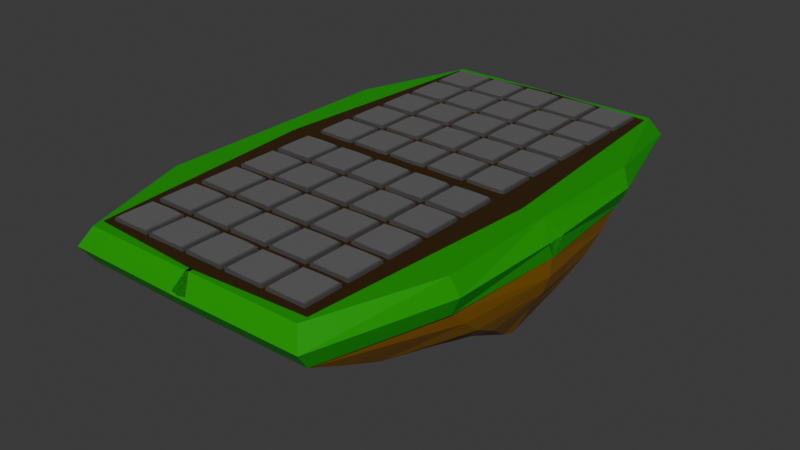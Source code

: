 # Source: MainMap.blend  (saved by Blender 4.2.66; exported with 4.5.12 LTS)
import bpy
from mathutils import Matrix  # noqa: F401  (used for matrix-valued properties, if any)

bpy.ops.wm.read_factory_settings(use_empty=True)
scene = bpy.context.scene
scene.name = 'Scene'

# ---- collections
col_collection = bpy.data.collections.new('Collection'); scene.collection.children.link(col_collection)
col_places = bpy.data.collections.new('Places'); scene.collection.children.link(col_places)

# ---- materials (node trees are filled in below, after node groups)
mat_material_025 = bpy.data.materials.new('Material.025')
mat_material = bpy.data.materials.new('Material')
mat_material.alpha_threshold = 0.0
mat_material.use_transparent_shadow = False
mat_material.roughness = 0.5
mat_material.line_color = (0.0, 0.0, 0.0, 1.0)
mat_material_001 = bpy.data.materials.new('Material.001')
mat_material_001.alpha_threshold = 0.0
mat_material_001.use_transparent_shadow = False
mat_material_001.roughness = 0.5
mat_material_001.line_color = (0.0, 0.0, 0.0, 1.0)
mat_material_024 = bpy.data.materials.new('Material.024')
mat_material_026 = bpy.data.materials.new('Material.026')

# ---- material node trees
mat_material_025.use_nodes = True; mat_material_025.node_tree.nodes.clear()
_N = mat_material_025.node_tree.nodes; _L = mat_material_025.node_tree.links
n0 = _N.new('ShaderNodeBsdfPrincipled'); n0.name = 'Principled BSDF'; n0.location = (10, 300)
n0.inputs[0].default_value = (0.246, 0.1117, 0.0, 1.0)
n1 = _N.new('ShaderNodeOutputMaterial'); n1.name = 'Material Output'; n1.location = (300, 300)
_L.new(n0.outputs[0], n1.inputs[0])
n1.is_active_output = True
mat_material.use_nodes = True; mat_material.node_tree.nodes.clear()
_N = mat_material.node_tree.nodes; _L = mat_material.node_tree.links
n0 = _N.new('ShaderNodeOutputMaterial'); n0.name = 'Material Output'; n0.location = (300, 300)
n1 = _N.new('ShaderNodeBsdfPrincipled'); n1.name = 'Principled BSDF'; n1.location = (10, 300)
n1.inputs[0].default_value = (0.132, 0.132, 0.132, 1.0)
n1.inputs[3].default_value = 1.45
_L.new(n1.outputs[0], n0.inputs[0])
n0.is_active_output = True
mat_material_001.use_nodes = True; mat_material_001.node_tree.nodes.clear()
_N = mat_material_001.node_tree.nodes; _L = mat_material_001.node_tree.links
n0 = _N.new('ShaderNodeOutputMaterial'); n0.name = 'Material Output'; n0.location = (300, 300)
n1 = _N.new('ShaderNodeBsdfPrincipled'); n1.name = 'Principled BSDF'; n1.location = (10, 300)
n1.inputs[0].default_value = (0.07723, 0.07325, 0.07623, 1.0)
n1.inputs[3].default_value = 1.45
_L.new(n1.outputs[0], n0.inputs[0])
n0.is_active_output = True
mat_material_024.use_nodes = True; mat_material_024.node_tree.nodes.clear()
_N = mat_material_024.node_tree.nodes; _L = mat_material_024.node_tree.links
n0 = _N.new('ShaderNodeBsdfPrincipled'); n0.name = 'Principled BSDF'; n0.location = (-285, 430)
n0.inputs[0].default_value = (0.001831, 0.3492, 0.0, 1.0)
n1 = _N.new('ShaderNodeOutputMaterial'); n1.name = 'Material Output'; n1.location = (130, 452)
_L.new(n0.outputs[0], n1.inputs[0])
n1.is_active_output = True
mat_material_026.use_nodes = True; mat_material_026.node_tree.nodes.clear()
_N = mat_material_026.node_tree.nodes; _L = mat_material_026.node_tree.links
n0 = _N.new('ShaderNodeBsdfPrincipled'); n0.name = 'Principled BSDF'; n0.location = (10, 300)
n0.inputs[0].default_value = (0.03568, 0.01583, 0.0, 1.0)
n1 = _N.new('ShaderNodeOutputMaterial'); n1.name = 'Material Output'; n1.location = (300, 300)
_L.new(n0.outputs[0], n1.inputs[0])
n1.is_active_output = True

# ---- world
world_world = bpy.data.worlds.new('World'); scene.world = world_world
world_world.use_nodes = True; world_world.node_tree.nodes.clear()
_N = world_world.node_tree.nodes; _L = world_world.node_tree.links
n0 = _N.new('ShaderNodeOutputWorld'); n0.name = 'World Output'; n0.location = (300, 300)
n1 = _N.new('ShaderNodeBackground'); n1.name = 'Background'; n1.location = (10, 300)
n1.inputs[0].default_value = (0.05088, 0.05088, 0.05088, 1.0)
_L.new(n1.outputs[0], n0.inputs[0])
n0.is_active_output = True
world_world.color = (0.05088, 0.05088, 0.05088)
world_world.sun_shadow_jitter_overblur = 0.0

# ---- meshes
me_cube_024 = bpy.data.meshes.new('Cube.024')
me_cube_024.from_pydata([(-1.0, -0.8, -1.0), (-1.0, -1.0, 1.0), (-1.0, 0.8, -1.0), (-1.0, 1.0, 1.0), (1.0, -0.8, -1.0), (1.0, -1.0, 1.0), (1.0, 0.8, -1.0), (1.0, 1.0, 1.0), (-1.006, -0.9436, 0.0), (-1.006, 0.9436, 0.0), (1.006, 0.9436, 0.0), (1.006, -0.9436, 0.0), (-1.0, -0.4, -3.0), (-1.0, 0.4, -3.0), (1.0, -0.4, -3.0), (1.0, 0.4, -3.0), (-1.0, 0.6394, -2.0), (-1.0, -0.6394, -2.0), (1.0, -0.6394, -2.0), (1.0, 0.6394, -2.0), (-1.0, -0.1871, -3.958), (-1.0, 0.1871, -3.958), (1.0, -0.1871, -3.958), (1.0, 0.1871, -3.958), (-1.371, 0.0, -1.0), (-1.371, 0.0, 1.0), (1.371, 0.0, -1.0), (1.371, 0.0, 1.0), (1.379, 0.0, 0.0), (-1.379, 0.0, 0.0), (-1.234, 0.0, -3.0), (1.234, 0.0, -3.0), (1.321, 0.0, -2.0), (-1.321, 0.0, -2.0), (-1.086, 0.0, -4.875), (1.086, 0.0, -4.875), (-1.28, 0.5, 1.0), (1.28, 0.4, -1.0), (-1.288, 0.4718, 0.0), (1.207, 0.2, -3.0), (1.253, 0.3197, -2.0), (1.08, 0.04831, -4.653), (-1.28, 0.4, -1.0), (1.28, 0.5, 1.0), (1.288, 0.4718, 0.0), (-1.207, 0.2, -3.0), (-1.253, 0.3197, -2.0), (-1.08, 0.04831, -4.653), (-1.28, -0.4, -1.0), (1.28, -0.5, 1.0), (1.288, -0.4718, 0.0), (-1.207, -0.2, -3.0), (-1.253, -0.3197, -2.0), (-1.08, -0.04831, -4.653), (-1.28, -0.5, 1.0), (1.28, -0.4, -1.0), (-1.288, -0.4718, 0.0), (1.207, -0.2, -3.0), (1.253, -0.3197, -2.0), (1.08, -0.04831, -4.653)], [], [(38, 36, 3, 9), (9, 3, 7, 10), (50, 49, 5, 11), (11, 5, 1, 8), (46, 16, 13, 45), (49, 54, 1, 5), (4, 11, 8, 0), (55, 50, 11, 4), (2, 9, 10, 6), (42, 38, 9, 2), (57, 14, 22, 59), (58, 18, 14, 57), (18, 17, 12, 14), (16, 19, 15, 13), (2, 6, 19, 16), (4, 0, 17, 18), (55, 4, 18, 58), (42, 2, 16, 46), (53, 59, 22, 20), (45, 13, 21, 47), (14, 12, 20, 22), (13, 15, 23, 21), (51, 30, 34, 53), (47, 41, 35, 34), (48, 24, 33, 52), (37, 26, 32, 40), (40, 32, 31, 39), (39, 31, 35, 41), (48, 56, 29, 24), (37, 44, 28, 26), (43, 36, 25, 27), (52, 33, 30, 51), (44, 43, 27, 28), (56, 54, 25, 29), (10, 7, 43, 44), (7, 3, 36, 43), (6, 10, 44, 37), (15, 39, 41, 23), (19, 40, 39, 15), (6, 37, 40, 19), (21, 23, 41, 47), (30, 45, 47, 34), (24, 42, 46, 33), (24, 29, 38, 42), (33, 46, 45, 30), (29, 25, 36, 38), (8, 1, 54, 56), (17, 52, 51, 12), (0, 8, 56, 48), (0, 48, 52, 17), (12, 51, 53, 20), (34, 35, 59, 53), (26, 55, 58, 32), (32, 58, 57, 31), (31, 57, 59, 35), (26, 28, 50, 55), (27, 25, 54, 49), (28, 27, 49, 50)])
_uv = me_cube_024.uv_layers.new(name='UVMap')
_uv.uv.foreach_set('vector', [0.5, 0.1875, 0.625, 0.1875, 0.625, 0.25, 0.5, 0.25, 0.5, 0.25, 0.625, 0.25, 0.625, 0.5, 0.5, 0.5, 0.5, 0.6875, 0.625, 0.6875, 0.625, 0.75, 0.5, 0.75, 0.5, 0.75, 0.625, 0.75, 0.625, 1.0, 0.5, 1.0, 0.375, 0.1875, 0.375, 0.25, 0.375, 0.25, 0.375, 0.1875, 0.625, 0.6875, 0.875, 0.6875, 0.875, 0.75, 0.625, 0.75, 0.375, 0.75, 0.5, 0.75, 0.5, 1.0, 0.375, 1.0, 0.375, 0.6875, 0.5, 0.6875, 0.5, 0.75, 0.375, 0.75, 0.375, 0.25, 0.5, 0.25, 0.5, 0.5, 0.375, 0.5, 0.375, 0.1875, 0.5, 0.1875, 0.5, 0.25, 0.375, 0.25, 0.375, 0.6875, 0.375, 0.75, 0.375, 0.75, 0.375, 0.6875, 0.375, 0.6875, 0.375, 0.75, 0.375, 0.75, 0.375, 0.6875, 0.375, 0.75, 0.375, 1.0, 0.375, 1.0, 0.375, 0.75, 0.375, 0.25, 0.375, 0.5, 0.375, 0.5, 0.375, 0.25, 0.375, 0.25, 0.375, 0.5, 0.375, 0.5, 0.375, 0.25, 0.375, 0.75, 0.375, 1.0, 0.375, 1.0, 0.375, 0.75, 0.375, 0.6875, 0.375, 0.75, 0.375, 0.75, 0.375, 0.6875, 0.375, 0.1875, 0.375, 0.25, 0.375, 0.25, 0.375, 0.1875, 0.125, 0.6875, 0.375, 0.6875, 0.375, 0.75, 0.125, 0.75, 0.375, 0.1875, 0.375, 0.25, 0.375, 0.25, 0.375, 0.1875, 0.375, 0.75, 0.375, 1.0, 0.375, 1.0, 0.375, 0.75, 0.375, 0.25, 0.375, 0.5, 0.375, 0.5, 0.375, 0.25, 0.375, 0.0625, 0.375, 0.125, 0.375, 0.125, 0.375, 0.0625, 0.125, 0.5625, 0.375, 0.5625, 0.375, 0.625, 0.125, 0.625, 0.375, 0.0625, 0.375, 0.125, 0.375, 0.125, 0.375, 0.0625, 0.375, 0.5625, 0.375, 0.625, 0.375, 0.625, 0.375, 0.5625, 0.375, 0.5625, 0.375, 0.625, 0.375, 0.625, 0.375, 0.5625, 0.375, 0.5625, 0.375, 0.625, 0.375, 0.625, 0.375, 0.5625, 0.375, 0.0625, 0.5, 0.0625, 0.5, 0.125, 0.375, 0.125, 0.375, 0.5625, 0.5, 0.5625, 0.5, 0.625, 0.375, 0.625, 0.625, 0.5625, 0.875, 0.5625, 0.875, 0.625, 0.625, 0.625, 0.375, 0.0625, 0.375, 0.125, 0.375, 0.125, 0.375, 0.0625, 0.5, 0.5625, 0.625, 0.5625, 0.625, 0.625, 0.5, 0.625, 0.5, 0.0625, 0.625, 0.0625, 0.625, 0.125, 0.5, 0.125, 0.5, 0.5, 0.625, 0.5, 0.625, 0.5625, 0.5, 0.5625, 0.625, 0.5, 0.875, 0.5, 0.875, 0.5625, 0.625, 0.5625, 0.375, 0.5, 0.5, 0.5, 0.5, 0.5625, 0.375, 0.5625, 0.375, 0.5, 0.375, 0.5625, 0.375, 0.5625, 0.375, 0.5, 0.375, 0.5, 0.375, 0.5625, 0.375, 0.5625, 0.375, 0.5, 0.375, 0.5, 0.375, 0.5625, 0.375, 0.5625, 0.375, 0.5, 0.125, 0.5, 0.375, 0.5, 0.375, 0.5625, 0.125, 0.5625, 0.375, 0.125, 0.375, 0.1875, 0.375, 0.1875, 0.375, 0.125, 0.375, 0.125, 0.375, 0.1875, 0.375, 0.1875, 0.375, 0.125, 0.375, 0.125, 0.5, 0.125, 0.5, 0.1875, 0.375, 0.1875, 0.375, 0.125, 0.375, 0.1875, 0.375, 0.1875, 0.375, 0.125, 0.5, 0.125, 0.625, 0.125, 0.625, 0.1875, 0.5, 0.1875, 0.5, 0.0, 0.625, 0.0, 0.625, 0.0625, 0.5, 0.0625, 0.375, 0.0, 0.375, 0.0625, 0.375, 0.0625, 0.375, 0.0, 0.375, 0.0, 0.5, 0.0, 0.5, 0.0625, 0.375, 0.0625, 0.375, 0.0, 0.375, 0.0625, 0.375, 0.0625, 0.375, 0.0, 0.375, 0.0, 0.375, 0.0625, 0.375, 0.0625, 0.375, 0.0, 0.125, 0.625, 0.375, 0.625, 0.375, 0.6875, 0.125, 0.6875, 0.375, 0.625, 0.375, 0.6875, 0.375, 0.6875, 0.375, 0.625, 0.375, 0.625, 0.375, 0.6875, 0.375, 0.6875, 0.375, 0.625, 0.375, 0.625, 0.375, 0.6875, 0.375, 0.6875, 0.375, 0.625, 0.375, 0.625, 0.5, 0.625, 0.5, 0.6875, 0.375, 0.6875, 0.625, 0.625, 0.875, 0.625, 0.875, 0.6875, 0.625, 0.6875, 0.5, 0.625, 0.625, 0.625, 0.625, 0.6875, 0.5, 0.6875])
me_cube_024.materials.append(mat_material_025)
me_cube_024.update()
me_cube = bpy.data.meshes.new('Cube')
me_cube.from_pydata([(1.0, 1.0, 1.0), (1.0, 1.0, -1.0), (1.0, -1.0, 1.0), (1.0, -1.0, -1.0), (-1.0, 1.0, 1.0), (-1.0, 1.0, -1.0), (-1.0, -1.0, 1.0), (-1.0, -1.0, -1.0), (-1.021, 0.0, -1.0), (1.007, 0.0, 1.0), (-1.021, 0.0, 1.0), (1.007, 0.0, -1.0), (0.0, 1.044, -1.0), (0.0, -1.044, 1.0), (0.0, -1.044, -1.0), (0.0, 1.044, 1.0), (0.0, 0.0, -1.0), (0.0, 0.0, 1.0)], [], [(17, 10, 6, 13), (14, 13, 6, 7), (8, 10, 4, 5), (16, 11, 3, 14), (11, 9, 2, 3), (12, 15, 0, 1), (1, 0, 9, 11), (12, 1, 11, 16), (7, 6, 10, 8), (15, 4, 10, 17), (0, 15, 17, 9), (5, 12, 16, 8), (5, 4, 15, 12), (8, 16, 14, 7), (3, 2, 13, 14), (9, 17, 13, 2)])
_uv = me_cube.uv_layers.new(name='UVMap')
_uv.uv.foreach_set('vector', [0.75, 0.625, 0.875, 0.625, 0.875, 0.75, 0.75, 0.75, 0.375, 0.875, 0.625, 0.875, 0.625, 1.0, 0.375, 1.0, 0.375, 0.125, 0.625, 0.125, 0.625, 0.25, 0.375, 0.25, 0.25, 0.625, 0.375, 0.625, 0.375, 0.75, 0.25, 0.75, 0.375, 0.625, 0.625, 0.625, 0.625, 0.75, 0.375, 0.75, 0.375, 0.375, 0.625, 0.375, 0.625, 0.5, 0.375, 0.5, 0.375, 0.5, 0.625, 0.5, 0.625, 0.625, 0.375, 0.625, 0.25, 0.5, 0.375, 0.5, 0.375, 0.625, 0.25, 0.625, 0.375, 0.0, 0.625, 0.0, 0.625, 0.125, 0.375, 0.125, 0.75, 0.5, 0.875, 0.5, 0.875, 0.625, 0.75, 0.625, 0.625, 0.5, 0.75, 0.5, 0.75, 0.625, 0.625, 0.625, 0.125, 0.5, 0.25, 0.5, 0.25, 0.625, 0.125, 0.625, 0.375, 0.25, 0.625, 0.25, 0.625, 0.375, 0.375, 0.375, 0.125, 0.625, 0.25, 0.625, 0.25, 0.75, 0.125, 0.75, 0.375, 0.75, 0.625, 0.75, 0.625, 0.875, 0.375, 0.875, 0.625, 0.625, 0.75, 0.625, 0.75, 0.75, 0.625, 0.75])
me_cube.materials.append(mat_material)
me_cube.use_mirror_vertex_groups = False
me_cube.update()
me_cube_001 = bpy.data.meshes.new('Cube.001')
me_cube_001.from_pydata([(1.0, 1.0, 1.0), (1.0, 1.0, -1.0), (1.0, -1.0, 1.0), (1.0, -1.0, -1.0), (-1.0, 1.0, 1.0), (-1.0, 1.0, -1.0), (-1.0, -1.0, 1.0), (-1.0, -1.0, -1.0), (-0.9801, -0.609, -1.0), (1.025, -0.6041, 1.0), (-0.9801, -0.609, 1.0), (1.025, -0.6041, -1.0), (0.4577, 0.9768, -1.0), (0.403, -1.05, 1.0), (0.403, -1.05, -1.0), (0.4577, 0.9768, 1.0), (0.4739, -0.609, -1.0), (0.4739, -0.609, 1.0)], [], [(17, 10, 6, 13), (14, 13, 6, 7), (8, 10, 4, 5), (16, 11, 3, 14), (11, 9, 2, 3), (12, 15, 0, 1), (1, 0, 9, 11), (12, 1, 11, 16), (7, 6, 10, 8), (15, 4, 10, 17), (0, 15, 17, 9), (5, 12, 16, 8), (5, 4, 15, 12), (8, 16, 14, 7), (3, 2, 13, 14), (9, 17, 13, 2)])
_uv = me_cube_001.uv_layers.new(name='UVMap')
_uv.uv.foreach_set('vector', [0.6928, 0.7011, 0.875, 0.7011, 0.875, 0.75, 0.6928, 0.75, 0.375, 0.8178, 0.625, 0.8178, 0.625, 1.0, 0.375, 1.0, 0.375, 0.04887, 0.625, 0.04887, 0.625, 0.25, 0.375, 0.25, 0.3072, 0.7011, 0.375, 0.7011, 0.375, 0.75, 0.3072, 0.75, 0.375, 0.7011, 0.625, 0.7011, 0.625, 0.75, 0.375, 0.75, 0.375, 0.4322, 0.625, 0.4322, 0.625, 0.5, 0.375, 0.5, 0.375, 0.5, 0.625, 0.5, 0.625, 0.7011, 0.375, 0.7011, 0.3072, 0.5, 0.375, 0.5, 0.375, 0.7011, 0.3072, 0.7011, 0.375, 0.0, 0.625, 0.0, 0.625, 0.04887, 0.375, 0.04887, 0.6928, 0.5, 0.875, 0.5, 0.875, 0.7011, 0.6928, 0.7011, 0.625, 0.5, 0.6928, 0.5, 0.6928, 0.7011, 0.625, 0.7011, 0.125, 0.5, 0.3072, 0.5, 0.3072, 0.7011, 0.125, 0.7011, 0.375, 0.25, 0.625, 0.25, 0.625, 0.4322, 0.375, 0.4322, 0.125, 0.7011, 0.3072, 0.7011, 0.3072, 0.75, 0.125, 0.75, 0.375, 0.75, 0.625, 0.75, 0.625, 0.8178, 0.375, 0.8178, 0.625, 0.7011, 0.6928, 0.7011, 0.6928, 0.75, 0.625, 0.75])
me_cube_001.materials.append(mat_material_001)
me_cube_001.use_mirror_vertex_groups = False
me_cube_001.update()
me_cube_002 = bpy.data.meshes.new('Cube.002')
me_cube_002.from_pydata([(-0.744, -0.9568, -1.0), (-0.7061, -0.9651, 1.0), (-1.011, 0.0, -1.0), (-0.9503, 0.0, 1.0), (0.0, -0.9631, -1.0), (0.0, -0.9651, 1.0), (0.0, 0.0, 1.0), (0.0, 0.0, -1.0), (-0.9529, -0.489, -1.0), (-0.9503, -0.5, 1.0), (0.0, -0.5, 1.0), (0.0, -0.5, -1.0), (-0.7651, -1.006, 0.0), (-1.025, 0.03761, 0.0), (0.04189, -1.011, 0.0), (-0.9989, -0.4871, 0.0)], [], [(14, 5, 1, 12), (10, 9, 1, 5), (15, 9, 3, 13), (8, 11, 4, 0), (2, 7, 11, 8), (12, 1, 9, 15), (6, 3, 9, 10), (0, 12, 15, 8), (8, 15, 13, 2), (4, 14, 12, 0)])
_uv = me_cube_002.uv_layers.new(name='UVMap')
_uv.uv.foreach_set('vector', [0.5, 0.875, 0.625, 0.875, 0.625, 1.0, 0.5, 1.0, 0.75, 0.6875, 0.875, 0.6875, 0.875, 0.75, 0.75, 0.75, 0.5, 0.0625, 0.625, 0.0625, 0.625, 0.125, 0.5, 0.125, 0.125, 0.6875, 0.25, 0.6875, 0.25, 0.75, 0.125, 0.75, 0.125, 0.625, 0.25, 0.625, 0.25, 0.6875, 0.125, 0.6875, 0.5, 0.0, 0.625, 0.0, 0.625, 0.0625, 0.5, 0.0625, 0.75, 0.625, 0.875, 0.625, 0.875, 0.6875, 0.75, 0.6875, 0.375, 0.0, 0.5, 0.0, 0.5, 0.0625, 0.375, 0.0625, 0.375, 0.0625, 0.5, 0.0625, 0.5, 0.125, 0.375, 0.125, 0.375, 0.875, 0.5, 0.875, 0.5, 1.0, 0.375, 1.0])
me_cube_002.materials.append(mat_material_024)
me_cube_002.update()
me_cube_003 = bpy.data.meshes.new('Cube.003')
me_cube_003.from_pydata([(-1.0, -1.0, -1.0), (-1.0, -1.0, 1.0), (1.0, -1.0, -1.0), (1.0, -1.0, 1.0), (-1.16, 0.0, -1.0), (-1.16, 0.0, 1.0), (1.16, 0.0, -1.0), (1.16, 0.0, 1.0), (0.0, -1.028, -1.0), (0.0, -1.028, 1.0), (0.0, 0.0, 1.0), (0.0, 0.0, -1.0)], [], [(6, 7, 3, 2), (8, 9, 1, 0), (11, 6, 2, 8), (10, 5, 1, 9), (0, 1, 5, 4), (10, 7, 6, 11), (5, 10, 11, 4), (7, 10, 9, 3), (4, 11, 8, 0), (2, 3, 9, 8)])
_uv = me_cube_003.uv_layers.new(name='UVMap')
_uv.uv.foreach_set('vector', [0.375, 0.625, 0.625, 0.625, 0.625, 0.75, 0.375, 0.75, 0.375, 0.875, 0.625, 0.875, 0.625, 1.0, 0.375, 1.0, 0.25, 0.625, 0.375, 0.625, 0.375, 0.75, 0.25, 0.75, 0.75, 0.625, 0.875, 0.625, 0.875, 0.75, 0.75, 0.75, 0.375, 0.0, 0.625, 0.0, 0.625, 0.125, 0.375, 0.125, 0.625, 0.375, 0.625, 0.625, 0.375, 0.625, 0.375, 0.375, 0.625, 0.125, 0.625, 0.375, 0.375, 0.375, 0.375, 0.125, 0.625, 0.625, 0.75, 0.625, 0.75, 0.75, 0.625, 0.75, 0.125, 0.625, 0.25, 0.625, 0.25, 0.75, 0.125, 0.75, 0.375, 0.75, 0.625, 0.75, 0.625, 0.875, 0.375, 0.875])
me_cube_003.materials.append(mat_material_026)
me_cube_003.update()

# ---- objects
ob_cube_024 = bpy.data.objects.new('Cube.024', me_cube_024)
ob_cube = bpy.data.objects.new('Cube', me_cube)
ob_cube_001 = bpy.data.objects.new('Cube.001', me_cube_001)
ob_cube_002 = bpy.data.objects.new('Cube.002', me_cube_002)
ob_cube_003 = bpy.data.objects.new('Cube.003', me_cube_003)

# ---- transforms, parenting, visibility, modifiers, constraints
ob_cube_024.location = (4.9, -12.0, -2.1)
ob_cube_024.scale = (6.71, 14.52, 1.0)
ob_cube.location = (0.0, 0.0, 0.2114)
ob_cube.scale = (1.0, 1.0, 0.08)
ob_cube.lock_rotations_4d = False
ob_cube.empty_display_type = 'ARROWS'
ob_cube.lineart.crease_threshold = 0.0
_m = ob_cube.modifiers.new('Array', 'ARRAY')
_m.count = 5
_m.relative_offset_displace = (0.0, -1.25, 0.0)
_m = ob_cube.modifiers.new('Array.001', 'ARRAY')
_m.count = 5
_m.relative_offset_displace = (1.21, 0.0, 0.0)
_m = ob_cube.modifiers.new('Mirror', 'MIRROR')
_m.use_axis = (False, True, False)
_m.mirror_object = ob_cube_024
ob_cube_001.location = (0.0, 0.0, 0.01138)
ob_cube_001.scale = (1.1, 1.1, 0.22)
ob_cube_001.lock_rotations_4d = False
ob_cube_001.empty_display_type = 'ARROWS'
ob_cube_001.lineart.crease_threshold = 0.0
_m = ob_cube_001.modifiers.new('Array', 'ARRAY')
_m.count = 5
_m.relative_offset_displace = (0.0, -1.15, 0.0)
_m = ob_cube_001.modifiers.new('Array.001', 'ARRAY')
_m.count = 5
_m.relative_offset_displace = (1.1, 0.0, 0.0)
_m = ob_cube_001.modifiers.new('Mirror', 'MIRROR')
_m.use_axis = (False, True, False)
_m.mirror_object = ob_cube_024
ob_cube_002.location = (5.0, -12.0, -1.0)
ob_cube_002.scale = (9.3, 14.5, 1.0)
_m = ob_cube_002.modifiers.new('Mirror', 'MIRROR')
_m.use_axis = (True, True, False)
_m.mirror_object = ob_cube_024
ob_cube_003.location = (4.915, -12.05, -0.9373)
ob_cube_003.scale = (6.439, 13.36, 1.0)
_m = ob_cube_003.modifiers.new('Mirror', 'MIRROR')
_m.use_axis = (False, True, False)
_m.mirror_object = ob_cube_002

# ---- collection membership
col_collection.objects.link(ob_cube_024)
col_places.objects.link(ob_cube)
col_places.objects.link(ob_cube_001)
col_places.objects.link(ob_cube_002)
col_places.objects.link(ob_cube_003)

# ---- scene / render settings (as saved in the file)
scene.frame_start = 1; scene.frame_end = 250; scene.frame_set(5)
scene.render.engine = 'BLENDER_EEVEE_NEXT'
bpy.context.view_layer.update()

# ---- added for rendering (the .blend has no active camera and no usable light): camera, sun
cam_auto = bpy.data.cameras.new('AutoCamera')
cam_auto.lens = 50.0
cam_auto.sensor_width = 36.0
cam_auto.clip_end = 1000.0
ob_auto_camera = bpy.data.objects.new('AutoCamera', cam_auto)
scene.collection.objects.link(ob_auto_camera)
ob_auto_camera.location = (37.8432, -51.5318, 23.0129)
ob_auto_camera.rotation_euler = (1.09748, -7.21219e-08, 0.694738)
scene.camera = ob_auto_camera
light_auto_sun = bpy.data.lights.new('AutoSun', 'SUN')
light_auto_sun.energy = 3.0
light_auto_sun.angle = 0.0523599
ob_auto_sun = bpy.data.objects.new('AutoSun', light_auto_sun)
scene.collection.objects.link(ob_auto_sun)
ob_auto_sun.rotation_euler = (0.872665, 0.174533, 0.523599)
bpy.context.view_layer.update()
